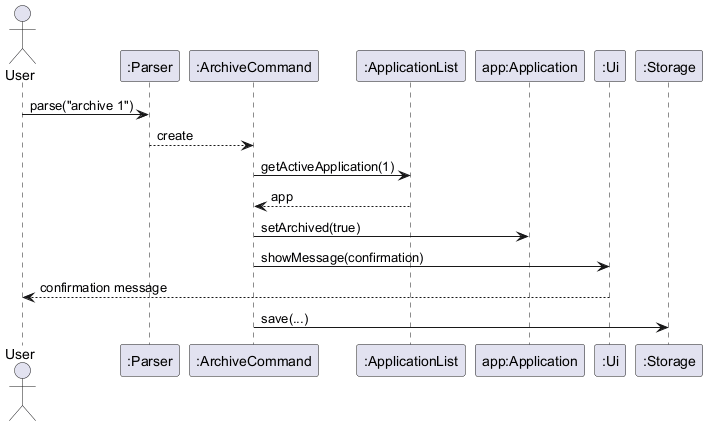

The diagram above was rendered by PlantUML. Its source (embedded in the PNG):
@startuml
actor User
participant ":Parser" as P
participant ":ArchiveCommand" as AC
participant ":ApplicationList" as AL
participant "app:Application" as app
participant ":Ui" as UI
participant ":Storage" as S

User -> P : parse("archive 1")
P --> AC : create

AC -> AL : getActiveApplication(1)
AL --> AC : app
AC -> app : setArchived(true)
AC -> UI : showMessage(confirmation)
UI --> User : confirmation message
AC -> S : save(...)
@enduml